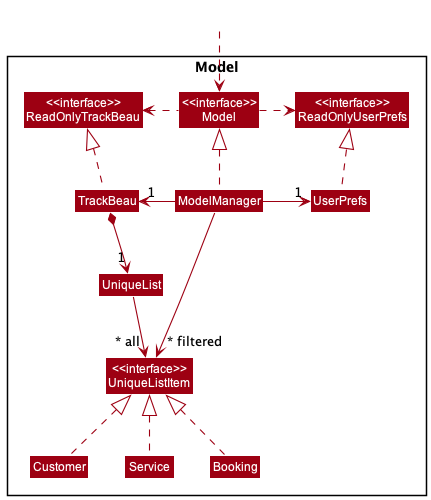

The diagram above was rendered by PlantUML. Its source (embedded in the PNG):
@startuml
!include style.puml
skinparam arrowThickness 1.1
skinparam arrowColor MODEL_COLOR
skinparam classBackgroundColor MODEL_COLOR

Package Model <<Rectangle>>{
Class "<<interface>>\nReadOnlyTrackBeau" as ReadOnlyTrackBeau
Class "<<interface>>\nReadOnlyUserPrefs" as ReadOnlyUserPrefs
Class "<<interface>>\nModel" as Model
Class TrackBeau
Class ModelManager
Class UserPrefs

Class UniqueList
Class "<<interface>>\nUniqueListItem" as UniqueListItem
Class Customer
Class Service
Class Booking
}

Class HiddenOutside #FFFFFF
HiddenOutside ..> Model

TrackBeau .up.|> ReadOnlyTrackBeau

ModelManager .up.|> Model
Model .right.> ReadOnlyUserPrefs
Model .left.> ReadOnlyTrackBeau
ModelManager -left-> "1" TrackBeau
ModelManager -right-> "1" UserPrefs
UserPrefs .up.|> ReadOnlyUserPrefs

TrackBeau *--> "1" UniqueList
UniqueList -down-> "~* all" UniqueListItem
Customer .up.|> UniqueListItem
Service .up.|> UniqueListItem
Booking .up.|> UniqueListItem


Customer -[hidden]right-> Service
Service -[hidden]right-> Booking

ModelManager -->"~* filtered" UniqueListItem
@enduml